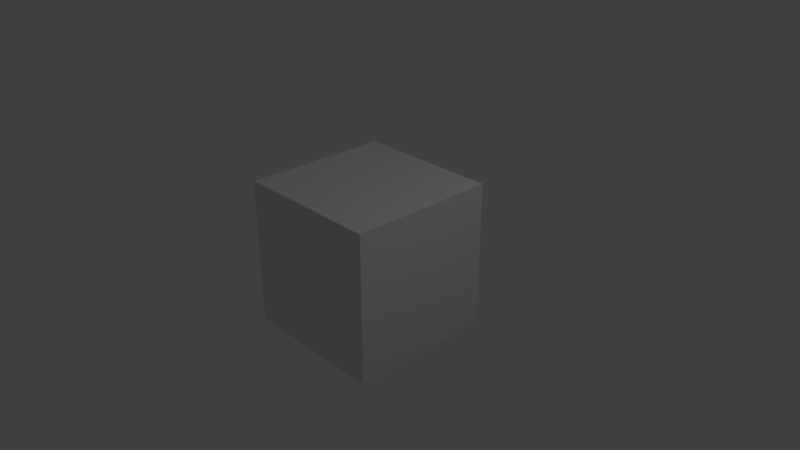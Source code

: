 # Source: FullVideo.blend  (saved by Blender 2.79.0; exported with 4.5.12 LTS)
import bpy
from mathutils import Matrix  # noqa: F401  (used for matrix-valued properties, if any)

bpy.ops.wm.read_factory_settings(use_empty=True)
scene = bpy.context.scene
scene.name = 'Scene'

# ---- collections
col_collection_1 = bpy.data.collections.new('Collection 1'); scene.collection.children.link(col_collection_1)

# ---- materials (node trees are filled in below, after node groups)
mat_material = bpy.data.materials.new('Material')
mat_material.alpha_threshold = 0.0
mat_material.use_transparent_shadow = False
mat_material.roughness = 0.5
mat_material.line_color = (0.0, 0.0, 0.0, 1.0)

# ---- material node trees

# ---- world
world_world = bpy.data.worlds.new('World'); scene.world = world_world
world_world.color = (0.05088, 0.05088, 0.05088)
world_world.use_sun_shadow = False
world_world.sun_shadow_jitter_overblur = 0.0
world_world.cycles.sampling_method = 'MANUAL'

# ---- cameras
cam_camera = bpy.data.cameras.new('Camera')
cam_camera.clip_end = 100.0
cam_camera.lens = 35.0
cam_camera.sensor_width = 32.0
cam_camera.sensor_height = 18.0
cam_camera.ortho_scale = 7.314
cam_camera.dof.focus_distance = 0.0
cam_camera.dof.aperture_fstop = 128.0

# ---- lights
light_lamp = bpy.data.lights.new('Lamp', 'POINT')
light_lamp.transmission_factor = 0.0
light_lamp.cutoff_distance = 30.0
light_lamp.energy = 100.0
light_lamp.shadow_buffer_clip_start = 1.001
light_lamp.shadow_soft_size = 0.1
light_lamp.shadow_maximum_resolution = 0.006
light_lamp.use_absolute_resolution = True

# ---- meshes
me_cube = bpy.data.meshes.new('Cube')
me_cube.from_pydata([(1.0, 1.0, -1.0), (1.0, -1.0, -1.0), (-1.0, -1.0, -1.0), (-1.0, 1.0, -1.0), (1.0, 1.0, 1.0), (1.0, -1.0, 1.0), (-1.0, -1.0, 1.0), (-1.0, 1.0, 1.0)], [], [(0, 1, 2, 3), (4, 7, 6, 5), (0, 4, 5, 1), (1, 5, 6, 2), (2, 6, 7, 3), (4, 0, 3, 7)])
me_cube.materials.append(mat_material)
me_cube.use_remesh_preserve_volume = False
me_cube.use_remesh_preserve_attributes = False
me_cube.use_mirror_vertex_groups = False
me_cube.update()

# ---- objects
ob_cube = bpy.data.objects.new('Cube', me_cube)
ob_lamp = bpy.data.objects.new('Lamp', light_lamp)
ob_camera = bpy.data.objects.new('Camera', cam_camera)

# ---- transforms, parenting, visibility, modifiers, constraints
ob_cube.location = (0.0, 0.0, 0.0)
ob_cube.lock_rotations_4d = False
ob_cube.empty_display_type = 'ARROWS'
ob_cube.lineart.crease_threshold = 0.0
ob_lamp.location = (4.076, 1.005, 5.904)
ob_lamp.rotation_euler = (0.6503, 0.05522, 1.866)
ob_lamp.lock_rotations_4d = False
ob_lamp.empty_display_type = 'ARROWS'
ob_lamp.color = (0.0, 0.0, 0.0, 0.0)
ob_lamp.lineart.crease_threshold = 0.0
ob_camera.location = (7.481, -6.508, 5.344)
ob_camera.rotation_euler = (1.109, 0.0, 0.8149)
ob_camera.lock_rotations_4d = False
ob_camera.empty_display_type = 'ARROWS'
ob_camera.color = (0.0, 0.0, 0.0, 0.0)
ob_camera.display_type = 'WIRE'
ob_camera.lineart.crease_threshold = 0.0

# ---- collection membership
col_collection_1.objects.link(ob_cube)
col_collection_1.objects.link(ob_lamp)
col_collection_1.objects.link(ob_camera)

# ---- scene / render settings (as saved in the file)
scene.camera = ob_camera
scene.frame_start = 1; scene.frame_end = 4973; scene.frame_set(4869)
scene.render.engine = 'BLENDER_EEVEE_NEXT'
scene.render.resolution_percentage = 50
scene.render.fps = 9789
scene.render.fps_base = 326.7
scene.render.dither_intensity = 0.0
scene.cycles.use_denoising = False
scene.cycles.samples = 128
scene.cycles.sampling_pattern = 'TABULATED_SOBOL'
scene.cycles.use_adaptive_sampling = False
scene.cycles.use_light_tree = False
scene.cycles.blur_glossy = 0.0
scene.cycles.sample_clamp_indirect = 0.0
scene.view_settings.view_transform = 'Standard'
bpy.context.view_layer.update()
